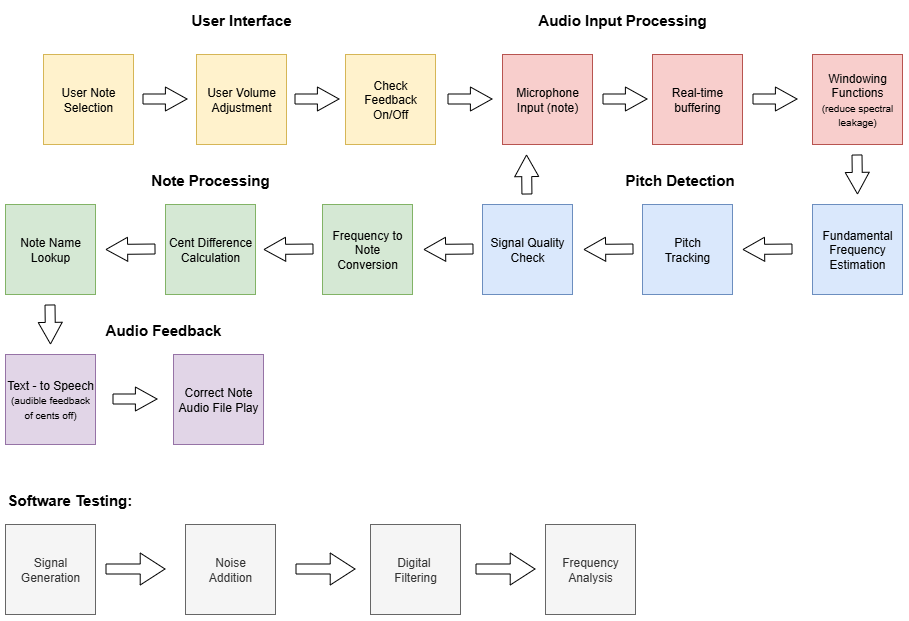

The diagram above was exported from draw.io. Its source (the exported page's mxGraphModel, read from the mxfile embedded in the PNG):
<mxGraphModel dx="1158" dy="692" grid="1" gridSize="10" guides="1" tooltips="1" connect="1" arrows="1" fold="1" page="1" pageScale="1" pageWidth="850" pageHeight="1100" math="0" shadow="0">
  <root>
    <mxCell id="0" />
    <mxCell id="1" parent="0" />
    <mxCell id="c-1Xy5ltC_DXubip-tn4-1" value="Signal Generation" style="whiteSpace=wrap;html=1;aspect=fixed;fillColor=#f5f5f5;fontColor=#333333;strokeColor=#666666;" vertex="1" parent="1">
      <mxGeometry x="53" y="540" width="90" height="90" as="geometry" />
    </mxCell>
    <mxCell id="c-1Xy5ltC_DXubip-tn4-2" value="" style="shape=flexArrow;endArrow=classic;html=1;rounded=0;endWidth=21;endSize=7.93;" edge="1" parent="1">
      <mxGeometry width="50" height="50" relative="1" as="geometry">
        <mxPoint x="153" y="584.5" as="sourcePoint" />
        <mxPoint x="213" y="584.5" as="targetPoint" />
      </mxGeometry>
    </mxCell>
    <mxCell id="c-1Xy5ltC_DXubip-tn4-3" value="Noise&lt;div&gt;Addition&lt;/div&gt;" style="whiteSpace=wrap;html=1;aspect=fixed;fillColor=#f5f5f5;fontColor=#333333;strokeColor=#666666;" vertex="1" parent="1">
      <mxGeometry x="233" y="540" width="90" height="90" as="geometry" />
    </mxCell>
    <mxCell id="c-1Xy5ltC_DXubip-tn4-4" value="" style="shape=flexArrow;endArrow=classic;html=1;rounded=0;endWidth=21;endSize=7.93;" edge="1" parent="1">
      <mxGeometry width="50" height="50" relative="1" as="geometry">
        <mxPoint x="343" y="584.5" as="sourcePoint" />
        <mxPoint x="403" y="584.5" as="targetPoint" />
      </mxGeometry>
    </mxCell>
    <mxCell id="c-1Xy5ltC_DXubip-tn4-5" value="Digital&amp;nbsp;&lt;div&gt;Filtering&lt;/div&gt;" style="whiteSpace=wrap;html=1;aspect=fixed;fillColor=#f5f5f5;fontColor=#333333;strokeColor=#666666;" vertex="1" parent="1">
      <mxGeometry x="418" y="540" width="90" height="90" as="geometry" />
    </mxCell>
    <mxCell id="c-1Xy5ltC_DXubip-tn4-6" value="" style="shape=flexArrow;endArrow=classic;html=1;rounded=0;endWidth=21;endSize=7.93;" edge="1" parent="1">
      <mxGeometry width="50" height="50" relative="1" as="geometry">
        <mxPoint x="523" y="584.5" as="sourcePoint" />
        <mxPoint x="583" y="584.5" as="targetPoint" />
      </mxGeometry>
    </mxCell>
    <mxCell id="c-1Xy5ltC_DXubip-tn4-7" value="Frequency&lt;div&gt;Analysis&lt;/div&gt;" style="whiteSpace=wrap;html=1;aspect=fixed;fillColor=#f5f5f5;fontColor=#333333;strokeColor=#666666;" vertex="1" parent="1">
      <mxGeometry x="593" y="540" width="90" height="90" as="geometry" />
    </mxCell>
    <mxCell id="c-1Xy5ltC_DXubip-tn4-8" value="Microphone&lt;div&gt;Input (note)&lt;/div&gt;" style="whiteSpace=wrap;html=1;aspect=fixed;fillColor=#f8cecc;strokeColor=#b85450;" vertex="1" parent="1">
      <mxGeometry x="550" y="70" width="90" height="90" as="geometry" />
    </mxCell>
    <mxCell id="c-1Xy5ltC_DXubip-tn4-9" value="Real-time buffering" style="whiteSpace=wrap;html=1;aspect=fixed;fillColor=#f8cecc;strokeColor=#b85450;" vertex="1" parent="1">
      <mxGeometry x="700" y="70" width="90" height="90" as="geometry" />
    </mxCell>
    <mxCell id="c-1Xy5ltC_DXubip-tn4-10" value="Windowing Functions &lt;font style=&quot;font-size: 10px;&quot;&gt;(reduce spectral leakage)&lt;/font&gt;" style="whiteSpace=wrap;html=1;aspect=fixed;fillColor=#f8cecc;strokeColor=#b85450;" vertex="1" parent="1">
      <mxGeometry x="860" y="70" width="90" height="90" as="geometry" />
    </mxCell>
    <mxCell id="c-1Xy5ltC_DXubip-tn4-11" value="" style="shape=flexArrow;endArrow=classic;html=1;rounded=0;endWidth=13;endSize=6.87;" edge="1" parent="1">
      <mxGeometry width="50" height="50" relative="1" as="geometry">
        <mxPoint x="650" y="114.5" as="sourcePoint" />
        <mxPoint x="695" y="114.5" as="targetPoint" />
      </mxGeometry>
    </mxCell>
    <mxCell id="c-1Xy5ltC_DXubip-tn4-12" value="" style="shape=flexArrow;endArrow=classic;html=1;rounded=0;endWidth=13;endSize=6.87;" edge="1" parent="1">
      <mxGeometry width="50" height="50" relative="1" as="geometry">
        <mxPoint x="495" y="114.5" as="sourcePoint" />
        <mxPoint x="540" y="114.5" as="targetPoint" />
      </mxGeometry>
    </mxCell>
    <mxCell id="c-1Xy5ltC_DXubip-tn4-13" value="Audio Input Processing" style="text;html=1;align=center;verticalAlign=middle;whiteSpace=wrap;rounded=0;fontStyle=1;fontSize=15;" vertex="1" parent="1">
      <mxGeometry x="550" y="20" width="240" height="30" as="geometry" />
    </mxCell>
    <mxCell id="c-1Xy5ltC_DXubip-tn4-15" value="" style="shape=flexArrow;endArrow=classic;html=1;rounded=0;endWidth=13;endSize=6.87;" edge="1" parent="1">
      <mxGeometry width="50" height="50" relative="1" as="geometry">
        <mxPoint x="800" y="114.5" as="sourcePoint" />
        <mxPoint x="845" y="114.5" as="targetPoint" />
      </mxGeometry>
    </mxCell>
    <mxCell id="c-1Xy5ltC_DXubip-tn4-16" value="Fundamental Frequency Estimation" style="whiteSpace=wrap;html=1;aspect=fixed;fillColor=#dae8fc;strokeColor=#6c8ebf;" vertex="1" parent="1">
      <mxGeometry x="860" y="220" width="90" height="90" as="geometry" />
    </mxCell>
    <mxCell id="c-1Xy5ltC_DXubip-tn4-17" value="Pitch&lt;div&gt;Tracking&lt;/div&gt;" style="whiteSpace=wrap;html=1;aspect=fixed;fillColor=#dae8fc;strokeColor=#6c8ebf;" vertex="1" parent="1">
      <mxGeometry x="690" y="220" width="90" height="90" as="geometry" />
    </mxCell>
    <mxCell id="c-1Xy5ltC_DXubip-tn4-20" value="Pitch Detection" style="text;html=1;align=center;verticalAlign=middle;whiteSpace=wrap;rounded=0;fontStyle=1;fontSize=15;" vertex="1" parent="1">
      <mxGeometry x="660" y="180" width="135" height="30" as="geometry" />
    </mxCell>
    <mxCell id="c-1Xy5ltC_DXubip-tn4-21" value="" style="shape=flexArrow;endArrow=classic;html=1;rounded=0;endWidth=13;endSize=6.87;" edge="1" parent="1">
      <mxGeometry width="50" height="50" relative="1" as="geometry">
        <mxPoint x="904.5" y="170" as="sourcePoint" />
        <mxPoint x="905" y="210" as="targetPoint" />
      </mxGeometry>
    </mxCell>
    <mxCell id="c-1Xy5ltC_DXubip-tn4-22" value="Frequency to Note Conversion" style="whiteSpace=wrap;html=1;aspect=fixed;fillColor=#d5e8d4;strokeColor=#82b366;" vertex="1" parent="1">
      <mxGeometry x="370" y="220" width="90" height="90" as="geometry" />
    </mxCell>
    <mxCell id="c-1Xy5ltC_DXubip-tn4-23" value="" style="shape=flexArrow;endArrow=classic;html=1;rounded=0;endWidth=13;endSize=6.87;" edge="1" parent="1">
      <mxGeometry width="50" height="50" relative="1" as="geometry">
        <mxPoint x="840" y="264.5" as="sourcePoint" />
        <mxPoint x="790" y="265" as="targetPoint" />
      </mxGeometry>
    </mxCell>
    <mxCell id="c-1Xy5ltC_DXubip-tn4-24" value="Cent Difference Calculation" style="whiteSpace=wrap;html=1;aspect=fixed;fillColor=#d5e8d4;strokeColor=#82b366;" vertex="1" parent="1">
      <mxGeometry x="213" y="220" width="90" height="90" as="geometry" />
    </mxCell>
    <mxCell id="c-1Xy5ltC_DXubip-tn4-25" value="Note Name Lookup" style="whiteSpace=wrap;html=1;aspect=fixed;fillColor=#d5e8d4;strokeColor=#82b366;" vertex="1" parent="1">
      <mxGeometry x="53" y="220" width="90" height="90" as="geometry" />
    </mxCell>
    <mxCell id="c-1Xy5ltC_DXubip-tn4-26" value="" style="shape=flexArrow;endArrow=classic;html=1;rounded=0;endWidth=13;endSize=6.87;" edge="1" parent="1">
      <mxGeometry width="50" height="50" relative="1" as="geometry">
        <mxPoint x="203" y="264.5" as="sourcePoint" />
        <mxPoint x="153" y="265" as="targetPoint" />
      </mxGeometry>
    </mxCell>
    <mxCell id="c-1Xy5ltC_DXubip-tn4-27" value="" style="shape=flexArrow;endArrow=classic;html=1;rounded=0;endWidth=13;endSize=6.87;" edge="1" parent="1">
      <mxGeometry width="50" height="50" relative="1" as="geometry">
        <mxPoint x="361" y="264.5" as="sourcePoint" />
        <mxPoint x="311" y="265" as="targetPoint" />
      </mxGeometry>
    </mxCell>
    <mxCell id="c-1Xy5ltC_DXubip-tn4-28" value="Text - to Speech&lt;div&gt;&lt;font style=&quot;font-size: 10px;&quot;&gt;(audible feedback of cents off)&lt;/font&gt;&lt;/div&gt;" style="whiteSpace=wrap;html=1;aspect=fixed;fillColor=#e1d5e7;strokeColor=#9673a6;" vertex="1" parent="1">
      <mxGeometry x="53" y="370" width="90" height="90" as="geometry" />
    </mxCell>
    <mxCell id="c-1Xy5ltC_DXubip-tn4-30" value="Note Processing" style="text;html=1;align=center;verticalAlign=middle;whiteSpace=wrap;rounded=0;fontStyle=1;fontSize=15;" vertex="1" parent="1">
      <mxGeometry x="138" y="180" width="240" height="30" as="geometry" />
    </mxCell>
    <mxCell id="c-1Xy5ltC_DXubip-tn4-31" value="Correct Note Audio File Play" style="whiteSpace=wrap;html=1;aspect=fixed;fillColor=#e1d5e7;strokeColor=#9673a6;" vertex="1" parent="1">
      <mxGeometry x="221" y="370" width="90" height="90" as="geometry" />
    </mxCell>
    <mxCell id="c-1Xy5ltC_DXubip-tn4-32" value="" style="shape=flexArrow;endArrow=classic;html=1;rounded=0;endWidth=13;endSize=6.87;" edge="1" parent="1">
      <mxGeometry width="50" height="50" relative="1" as="geometry">
        <mxPoint x="521" y="264.5" as="sourcePoint" />
        <mxPoint x="471" y="265" as="targetPoint" />
      </mxGeometry>
    </mxCell>
    <mxCell id="c-1Xy5ltC_DXubip-tn4-34" value="Software Testing:" style="text;html=1;align=left;verticalAlign=middle;whiteSpace=wrap;rounded=0;fontStyle=1;fontSize=15;" vertex="1" parent="1">
      <mxGeometry x="53" y="500" width="240" height="30" as="geometry" />
    </mxCell>
    <mxCell id="c-1Xy5ltC_DXubip-tn4-35" value="Audio Feedback" style="text;html=1;align=center;verticalAlign=middle;whiteSpace=wrap;rounded=0;fontStyle=1;fontSize=15;" vertex="1" parent="1">
      <mxGeometry x="91" y="330" width="240" height="30" as="geometry" />
    </mxCell>
    <mxCell id="c-1Xy5ltC_DXubip-tn4-36" value="User Note Selection" style="whiteSpace=wrap;html=1;aspect=fixed;fillColor=#fff2cc;strokeColor=#d6b656;" vertex="1" parent="1">
      <mxGeometry x="91" y="70" width="90" height="90" as="geometry" />
    </mxCell>
    <mxCell id="c-1Xy5ltC_DXubip-tn4-37" value="User Volume Adjustment" style="whiteSpace=wrap;html=1;aspect=fixed;fillColor=#fff2cc;strokeColor=#d6b656;" vertex="1" parent="1">
      <mxGeometry x="244" y="70" width="90" height="90" as="geometry" />
    </mxCell>
    <mxCell id="c-1Xy5ltC_DXubip-tn4-38" value="Check Feedback On/Off" style="whiteSpace=wrap;html=1;aspect=fixed;fillColor=#fff2cc;strokeColor=#d6b656;" vertex="1" parent="1">
      <mxGeometry x="393" y="70" width="90" height="90" as="geometry" />
    </mxCell>
    <mxCell id="c-1Xy5ltC_DXubip-tn4-39" value="" style="shape=flexArrow;endArrow=classic;html=1;rounded=0;endWidth=13;endSize=6.87;" edge="1" parent="1">
      <mxGeometry width="50" height="50" relative="1" as="geometry">
        <mxPoint x="190" y="114.5" as="sourcePoint" />
        <mxPoint x="235" y="114.5" as="targetPoint" />
      </mxGeometry>
    </mxCell>
    <mxCell id="c-1Xy5ltC_DXubip-tn4-40" value="" style="shape=flexArrow;endArrow=classic;html=1;rounded=0;endWidth=13;endSize=6.87;" edge="1" parent="1">
      <mxGeometry width="50" height="50" relative="1" as="geometry">
        <mxPoint x="342" y="114.5" as="sourcePoint" />
        <mxPoint x="387" y="114.5" as="targetPoint" />
      </mxGeometry>
    </mxCell>
    <mxCell id="c-1Xy5ltC_DXubip-tn4-41" value="User Interface" style="text;html=1;align=center;verticalAlign=middle;whiteSpace=wrap;rounded=0;fontStyle=1;fontSize=15;" vertex="1" parent="1">
      <mxGeometry x="169" y="20" width="240" height="30" as="geometry" />
    </mxCell>
    <mxCell id="c-1Xy5ltC_DXubip-tn4-42" value="" style="shape=flexArrow;endArrow=classic;html=1;rounded=0;endWidth=13;endSize=6.87;" edge="1" parent="1">
      <mxGeometry width="50" height="50" relative="1" as="geometry">
        <mxPoint x="681" y="264.5" as="sourcePoint" />
        <mxPoint x="631" y="265" as="targetPoint" />
      </mxGeometry>
    </mxCell>
    <mxCell id="c-1Xy5ltC_DXubip-tn4-45" value="Signal Quality&lt;div&gt;Check&lt;/div&gt;" style="whiteSpace=wrap;html=1;aspect=fixed;fillColor=#dae8fc;strokeColor=#6c8ebf;" vertex="1" parent="1">
      <mxGeometry x="530" y="220" width="90" height="90" as="geometry" />
    </mxCell>
    <mxCell id="c-1Xy5ltC_DXubip-tn4-47" value="" style="shape=flexArrow;endArrow=classic;html=1;rounded=0;endWidth=13;endSize=6.87;" edge="1" parent="1">
      <mxGeometry width="50" height="50" relative="1" as="geometry">
        <mxPoint x="97.5" y="320" as="sourcePoint" />
        <mxPoint x="98" y="360" as="targetPoint" />
      </mxGeometry>
    </mxCell>
    <mxCell id="c-1Xy5ltC_DXubip-tn4-48" value="" style="shape=flexArrow;endArrow=classic;html=1;rounded=0;endWidth=13;endSize=6.87;" edge="1" parent="1">
      <mxGeometry width="50" height="50" relative="1" as="geometry">
        <mxPoint x="160" y="414.5" as="sourcePoint" />
        <mxPoint x="205" y="414.5" as="targetPoint" />
      </mxGeometry>
    </mxCell>
    <mxCell id="c-1Xy5ltC_DXubip-tn4-50" value="" style="shape=flexArrow;endArrow=classic;html=1;rounded=0;endWidth=13;endSize=6.87;" edge="1" parent="1">
      <mxGeometry width="50" height="50" relative="1" as="geometry">
        <mxPoint x="574.44" y="210" as="sourcePoint" />
        <mxPoint x="574" y="170" as="targetPoint" />
      </mxGeometry>
    </mxCell>
  </root>
</mxGraphModel>